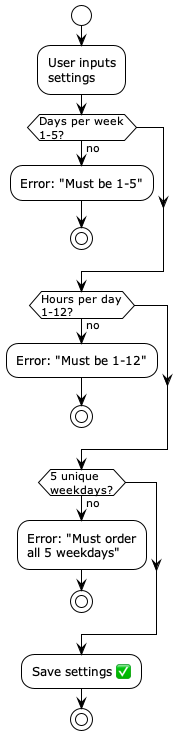

The diagram above was rendered by PlantUML. Its source (embedded in the PNG):
@startuml settings-validation
!theme plain

start
:User inputs\nsettings;

if (Days per week\n1-5?) then (no)
    :Error: "Must be 1-5";
    stop
endif

if (Hours per day\n1-12?) then (no)
    :Error: "Must be 1-12";
    stop
endif

if (5 unique\nweekdays?) then (no)
    :Error: "Must order\nall 5 weekdays";
    stop
endif

:Save settings ✅;
stop

@enduml